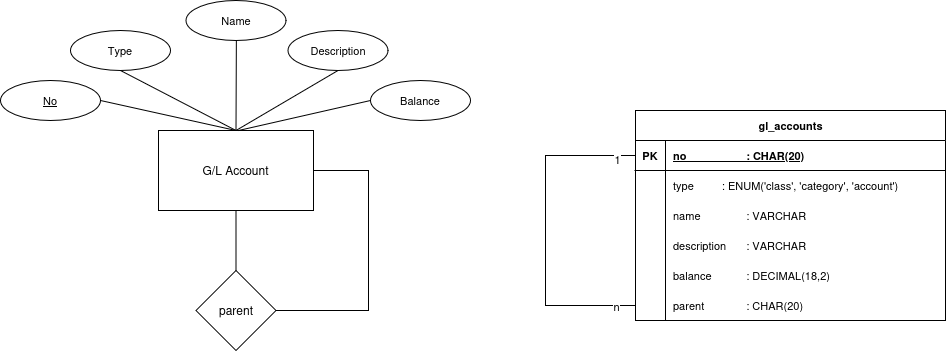

The diagram above was exported from draw.io. Its source (the exported page's mxGraphModel, read from the mxfile embedded in the PNG):
<mxGraphModel dx="3169" dy="1767" grid="1" gridSize="10" guides="1" tooltips="1" connect="1" arrows="1" fold="1" page="1" pageScale="1" pageWidth="850" pageHeight="1100" math="0" shadow="0">
  <root>
    <mxCell id="0" />
    <mxCell id="1" parent="0" />
    <mxCell id="pNfBXQ2F8dZcnE5_rx4K-7" edge="1" parent="1" source="pNfBXQ2F8dZcnE5_rx4K-5" style="edgeStyle=orthogonalEdgeStyle;rounded=0;orthogonalLoop=1;jettySize=auto;html=1;endArrow=none;endFill=0;" target="pNfBXQ2F8dZcnE5_rx4K-6" value="">
      <mxGeometry relative="1" as="geometry" />
    </mxCell>
    <mxCell id="pNfBXQ2F8dZcnE5_rx4K-5" parent="1" style="whiteSpace=wrap;html=1;align=center;" value="&lt;div&gt;G/L Account&lt;/div&gt;" vertex="1">
      <mxGeometry height="80" width="155" x="283" y="360" as="geometry" />
    </mxCell>
    <mxCell id="pNfBXQ2F8dZcnE5_rx4K-8" edge="1" parent="1" source="pNfBXQ2F8dZcnE5_rx4K-6" style="edgeStyle=orthogonalEdgeStyle;shape=connector;rounded=0;orthogonalLoop=1;jettySize=auto;html=1;entryX=1;entryY=0.5;entryDx=0;entryDy=0;strokeColor=default;align=center;verticalAlign=middle;fontFamily=Helvetica;fontSize=11;fontColor=default;labelBackgroundColor=default;endArrow=none;endFill=0;" target="pNfBXQ2F8dZcnE5_rx4K-5">
      <mxGeometry relative="1" as="geometry">
        <Array as="points">
          <mxPoint x="493" y="540" />
          <mxPoint x="493" y="400" />
        </Array>
      </mxGeometry>
    </mxCell>
    <mxCell id="pNfBXQ2F8dZcnE5_rx4K-6" parent="1" style="rhombus;whiteSpace=wrap;html=1;" value="parent" vertex="1">
      <mxGeometry height="80" width="80" x="320.5" y="500" as="geometry" />
    </mxCell>
    <mxCell id="pNfBXQ2F8dZcnE5_rx4K-15" edge="1" parent="1" source="pNfBXQ2F8dZcnE5_rx4K-9" style="shape=connector;rounded=0;orthogonalLoop=1;jettySize=auto;html=1;entryX=0.5;entryY=0;entryDx=0;entryDy=0;strokeColor=default;align=center;verticalAlign=middle;fontFamily=Helvetica;fontSize=11;fontColor=default;labelBackgroundColor=default;endArrow=none;endFill=0;exitX=1;exitY=0.5;exitDx=0;exitDy=0;" target="pNfBXQ2F8dZcnE5_rx4K-5">
      <mxGeometry relative="1" as="geometry" />
    </mxCell>
    <mxCell id="pNfBXQ2F8dZcnE5_rx4K-50" edge="1" parent="1" source="pNfBXQ2F8dZcnE5_rx4K-47" style="edgeStyle=orthogonalEdgeStyle;shape=connector;rounded=0;orthogonalLoop=1;jettySize=auto;html=1;entryX=0;entryY=0.5;entryDx=0;entryDy=0;strokeColor=default;align=center;verticalAlign=middle;fontFamily=Helvetica;fontSize=11;fontColor=default;labelBackgroundColor=default;endArrow=none;endFill=0;" target="pNfBXQ2F8dZcnE5_rx4K-21">
      <mxGeometry relative="1" as="geometry">
        <Array as="points">
          <mxPoint x="670" y="535" />
          <mxPoint x="670" y="385" />
        </Array>
      </mxGeometry>
    </mxCell>
    <mxCell id="pNfBXQ2F8dZcnE5_rx4K-51" connectable="0" parent="pNfBXQ2F8dZcnE5_rx4K-50" style="edgeLabel;html=1;align=center;verticalAlign=middle;resizable=0;points=[];fontFamily=Helvetica;fontSize=11;fontColor=default;labelBackgroundColor=default;" value="n" vertex="1">
      <mxGeometry relative="1" x="-0.8783" as="geometry">
        <mxPoint as="offset" />
      </mxGeometry>
    </mxCell>
    <mxCell id="pNfBXQ2F8dZcnE5_rx4K-52" connectable="0" parent="pNfBXQ2F8dZcnE5_rx4K-50" style="edgeLabel;html=1;align=center;verticalAlign=middle;resizable=0;points=[];fontFamily=Helvetica;fontSize=11;fontColor=default;labelBackgroundColor=default;" value="1" vertex="1">
      <mxGeometry relative="1" x="0.8876" y="-3" as="geometry">
        <mxPoint as="offset" />
      </mxGeometry>
    </mxCell>
    <mxCell id="pNfBXQ2F8dZcnE5_rx4K-9" parent="1" style="ellipse;whiteSpace=wrap;html=1;align=center;fontStyle=4;fontFamily=Helvetica;fontSize=11;fontColor=default;labelBackgroundColor=default;" value="No" vertex="1">
      <mxGeometry height="40" width="100" x="125" y="310" as="geometry" />
    </mxCell>
    <mxCell id="pNfBXQ2F8dZcnE5_rx4K-17" edge="1" parent="1" source="pNfBXQ2F8dZcnE5_rx4K-11" style="edgeStyle=none;shape=connector;rounded=0;orthogonalLoop=1;jettySize=auto;html=1;strokeColor=default;align=center;verticalAlign=middle;fontFamily=Helvetica;fontSize=11;fontColor=default;labelBackgroundColor=default;endArrow=none;endFill=0;">
      <mxGeometry relative="1" as="geometry">
        <mxPoint x="360.5000000000002" y="360" as="targetPoint" />
      </mxGeometry>
    </mxCell>
    <mxCell id="pNfBXQ2F8dZcnE5_rx4K-11" parent="1" style="ellipse;whiteSpace=wrap;html=1;align=center;fontFamily=Helvetica;fontSize=11;fontColor=default;labelBackgroundColor=default;" value="Name" vertex="1">
      <mxGeometry height="40" width="100" x="310.5" y="230" as="geometry" />
    </mxCell>
    <mxCell id="pNfBXQ2F8dZcnE5_rx4K-16" edge="1" parent="1" source="pNfBXQ2F8dZcnE5_rx4K-12" style="edgeStyle=none;shape=connector;rounded=0;orthogonalLoop=1;jettySize=auto;html=1;entryX=0.5;entryY=0;entryDx=0;entryDy=0;strokeColor=default;align=center;verticalAlign=middle;fontFamily=Helvetica;fontSize=11;fontColor=default;labelBackgroundColor=default;endArrow=none;endFill=0;exitX=0.5;exitY=1;exitDx=0;exitDy=0;" target="pNfBXQ2F8dZcnE5_rx4K-5">
      <mxGeometry relative="1" as="geometry" />
    </mxCell>
    <mxCell id="pNfBXQ2F8dZcnE5_rx4K-12" parent="1" style="ellipse;whiteSpace=wrap;html=1;align=center;fontFamily=Helvetica;fontSize=11;fontColor=default;labelBackgroundColor=default;" value="Type" vertex="1">
      <mxGeometry height="40" width="100" x="195" y="260" as="geometry" />
    </mxCell>
    <mxCell id="pNfBXQ2F8dZcnE5_rx4K-18" edge="1" parent="1" source="pNfBXQ2F8dZcnE5_rx4K-13" style="edgeStyle=none;shape=connector;rounded=0;orthogonalLoop=1;jettySize=auto;html=1;entryX=0.5;entryY=0;entryDx=0;entryDy=0;strokeColor=default;align=center;verticalAlign=middle;fontFamily=Helvetica;fontSize=11;fontColor=default;labelBackgroundColor=default;endArrow=none;endFill=0;exitX=0.5;exitY=1;exitDx=0;exitDy=0;" target="pNfBXQ2F8dZcnE5_rx4K-5">
      <mxGeometry relative="1" as="geometry" />
    </mxCell>
    <mxCell id="pNfBXQ2F8dZcnE5_rx4K-13" parent="1" style="ellipse;whiteSpace=wrap;html=1;align=center;fontFamily=Helvetica;fontSize=11;fontColor=default;labelBackgroundColor=default;" value="Description" vertex="1">
      <mxGeometry height="40" width="100" x="412.5" y="260" as="geometry" />
    </mxCell>
    <mxCell id="pNfBXQ2F8dZcnE5_rx4K-19" edge="1" parent="1" source="pNfBXQ2F8dZcnE5_rx4K-14" style="edgeStyle=none;shape=connector;rounded=0;orthogonalLoop=1;jettySize=auto;html=1;exitX=0;exitY=0.5;exitDx=0;exitDy=0;strokeColor=default;align=center;verticalAlign=middle;fontFamily=Helvetica;fontSize=11;fontColor=default;labelBackgroundColor=default;endArrow=none;endFill=0;">
      <mxGeometry relative="1" as="geometry">
        <mxPoint x="362.9999999999998" y="360" as="targetPoint" />
      </mxGeometry>
    </mxCell>
    <mxCell id="pNfBXQ2F8dZcnE5_rx4K-14" parent="1" style="ellipse;whiteSpace=wrap;html=1;align=center;fontFamily=Helvetica;fontSize=11;fontColor=default;labelBackgroundColor=default;" value="Balance" vertex="1">
      <mxGeometry height="40" width="100" x="495" y="310" as="geometry" />
    </mxCell>
    <mxCell id="pNfBXQ2F8dZcnE5_rx4K-20" parent="1" style="shape=table;startSize=30;container=1;collapsible=1;childLayout=tableLayout;fixedRows=1;rowLines=0;fontStyle=1;align=center;resizeLast=1;html=1;fontFamily=Helvetica;fontSize=11;fontColor=default;labelBackgroundColor=default;" value="gl_accounts" vertex="1">
      <mxGeometry height="210" width="310" x="760" y="340" as="geometry" />
    </mxCell>
    <mxCell id="pNfBXQ2F8dZcnE5_rx4K-21" parent="pNfBXQ2F8dZcnE5_rx4K-20" style="shape=tableRow;horizontal=0;startSize=0;swimlaneHead=0;swimlaneBody=0;fillColor=none;collapsible=0;dropTarget=0;points=[[0,0.5],[1,0.5]];portConstraint=eastwest;top=0;left=0;right=0;bottom=1;fontFamily=Helvetica;fontSize=11;fontColor=default;labelBackgroundColor=default;" value="" vertex="1">
      <mxGeometry height="30" width="310" y="30" as="geometry" />
    </mxCell>
    <mxCell id="pNfBXQ2F8dZcnE5_rx4K-22" parent="pNfBXQ2F8dZcnE5_rx4K-21" style="shape=partialRectangle;connectable=0;fillColor=none;top=0;left=0;bottom=0;right=0;fontStyle=1;overflow=hidden;whiteSpace=wrap;html=1;fontFamily=Helvetica;fontSize=11;fontColor=default;labelBackgroundColor=default;" value="PK" vertex="1">
      <mxGeometry height="30" width="30" as="geometry">
        <mxRectangle height="30" width="30" as="alternateBounds" />
      </mxGeometry>
    </mxCell>
    <mxCell id="pNfBXQ2F8dZcnE5_rx4K-23" parent="pNfBXQ2F8dZcnE5_rx4K-21" style="shape=partialRectangle;connectable=0;fillColor=none;top=0;left=0;bottom=0;right=0;align=left;spacingLeft=6;fontStyle=5;overflow=hidden;whiteSpace=wrap;html=1;fontFamily=Helvetica;fontSize=11;fontColor=default;labelBackgroundColor=default;" value="no&lt;span style=&quot;white-space: pre;&quot;&gt;&#09;&lt;span style=&quot;white-space: pre;&quot;&gt;&#09;&lt;/span&gt;&lt;span style=&quot;white-space: pre;&quot;&gt;&#09;&lt;/span&gt;: CHAR(20)&lt;/span&gt;" vertex="1">
      <mxGeometry height="30" width="280" x="30" as="geometry">
        <mxRectangle height="30" width="280" as="alternateBounds" />
      </mxGeometry>
    </mxCell>
    <mxCell id="pNfBXQ2F8dZcnE5_rx4K-36" parent="pNfBXQ2F8dZcnE5_rx4K-20" style="shape=tableRow;horizontal=0;startSize=0;swimlaneHead=0;swimlaneBody=0;fillColor=none;collapsible=0;dropTarget=0;points=[[0,0.5],[1,0.5]];portConstraint=eastwest;top=0;left=0;right=0;bottom=0;fontFamily=Helvetica;fontSize=11;fontColor=default;labelBackgroundColor=default;" value="" vertex="1">
      <mxGeometry height="30" width="310" y="60" as="geometry" />
    </mxCell>
    <mxCell id="pNfBXQ2F8dZcnE5_rx4K-37" parent="pNfBXQ2F8dZcnE5_rx4K-36" style="shape=partialRectangle;connectable=0;fillColor=none;top=0;left=0;bottom=0;right=0;editable=1;overflow=hidden;whiteSpace=wrap;html=1;fontFamily=Helvetica;fontSize=11;fontColor=default;labelBackgroundColor=default;" value="" vertex="1">
      <mxGeometry height="30" width="30" as="geometry">
        <mxRectangle height="30" width="30" as="alternateBounds" />
      </mxGeometry>
    </mxCell>
    <mxCell id="pNfBXQ2F8dZcnE5_rx4K-38" parent="pNfBXQ2F8dZcnE5_rx4K-36" style="shape=partialRectangle;connectable=0;fillColor=none;top=0;left=0;bottom=0;right=0;align=left;spacingLeft=6;overflow=hidden;whiteSpace=wrap;html=1;fontFamily=Helvetica;fontSize=11;fontColor=default;labelBackgroundColor=default;" value="type&lt;span style=&quot;white-space: pre;&quot;&gt;&#09;&lt;/span&gt;&lt;span style=&quot;white-space: pre;&quot;&gt;&#09;&lt;/span&gt;: ENUM('class', 'category', 'account')" vertex="1">
      <mxGeometry height="30" width="280" x="30" as="geometry">
        <mxRectangle height="30" width="280" as="alternateBounds" />
      </mxGeometry>
    </mxCell>
    <mxCell id="pNfBXQ2F8dZcnE5_rx4K-27" parent="pNfBXQ2F8dZcnE5_rx4K-20" style="shape=tableRow;horizontal=0;startSize=0;swimlaneHead=0;swimlaneBody=0;fillColor=none;collapsible=0;dropTarget=0;points=[[0,0.5],[1,0.5]];portConstraint=eastwest;top=0;left=0;right=0;bottom=0;fontFamily=Helvetica;fontSize=11;fontColor=default;labelBackgroundColor=default;" value="" vertex="1">
      <mxGeometry height="30" width="310" y="90" as="geometry" />
    </mxCell>
    <mxCell id="pNfBXQ2F8dZcnE5_rx4K-28" parent="pNfBXQ2F8dZcnE5_rx4K-27" style="shape=partialRectangle;connectable=0;fillColor=none;top=0;left=0;bottom=0;right=0;editable=1;overflow=hidden;whiteSpace=wrap;html=1;fontFamily=Helvetica;fontSize=11;fontColor=default;labelBackgroundColor=default;" value="" vertex="1">
      <mxGeometry height="30" width="30" as="geometry">
        <mxRectangle height="30" width="30" as="alternateBounds" />
      </mxGeometry>
    </mxCell>
    <mxCell id="pNfBXQ2F8dZcnE5_rx4K-29" parent="pNfBXQ2F8dZcnE5_rx4K-27" style="shape=partialRectangle;connectable=0;fillColor=none;top=0;left=0;bottom=0;right=0;align=left;spacingLeft=6;overflow=hidden;whiteSpace=wrap;html=1;fontFamily=Helvetica;fontSize=11;fontColor=default;labelBackgroundColor=default;" value="name&lt;span style=&quot;white-space: pre;&quot;&gt;&#09;&lt;/span&gt;&lt;span style=&quot;white-space: pre;&quot;&gt;&#09;: VARCHAR&lt;/span&gt;" vertex="1">
      <mxGeometry height="30" width="280" x="30" as="geometry">
        <mxRectangle height="30" width="280" as="alternateBounds" />
      </mxGeometry>
    </mxCell>
    <mxCell id="pNfBXQ2F8dZcnE5_rx4K-30" parent="pNfBXQ2F8dZcnE5_rx4K-20" style="shape=tableRow;horizontal=0;startSize=0;swimlaneHead=0;swimlaneBody=0;fillColor=none;collapsible=0;dropTarget=0;points=[[0,0.5],[1,0.5]];portConstraint=eastwest;top=0;left=0;right=0;bottom=0;fontFamily=Helvetica;fontSize=11;fontColor=default;labelBackgroundColor=default;" value="" vertex="1">
      <mxGeometry height="30" width="310" y="120" as="geometry" />
    </mxCell>
    <mxCell id="pNfBXQ2F8dZcnE5_rx4K-31" parent="pNfBXQ2F8dZcnE5_rx4K-30" style="shape=partialRectangle;connectable=0;fillColor=none;top=0;left=0;bottom=0;right=0;editable=1;overflow=hidden;whiteSpace=wrap;html=1;fontFamily=Helvetica;fontSize=11;fontColor=default;labelBackgroundColor=default;" value="" vertex="1">
      <mxGeometry height="30" width="30" as="geometry">
        <mxRectangle height="30" width="30" as="alternateBounds" />
      </mxGeometry>
    </mxCell>
    <mxCell id="pNfBXQ2F8dZcnE5_rx4K-32" parent="pNfBXQ2F8dZcnE5_rx4K-30" style="shape=partialRectangle;connectable=0;fillColor=none;top=0;left=0;bottom=0;right=0;align=left;spacingLeft=6;overflow=hidden;whiteSpace=wrap;html=1;fontFamily=Helvetica;fontSize=11;fontColor=default;labelBackgroundColor=default;" value="&lt;div&gt;description&lt;span style=&quot;white-space: pre;&quot;&gt;&#09;&lt;/span&gt;: VARCHAR&lt;/div&gt;" vertex="1">
      <mxGeometry height="30" width="280" x="30" as="geometry">
        <mxRectangle height="30" width="280" as="alternateBounds" />
      </mxGeometry>
    </mxCell>
    <mxCell id="pNfBXQ2F8dZcnE5_rx4K-33" parent="pNfBXQ2F8dZcnE5_rx4K-20" style="shape=tableRow;horizontal=0;startSize=0;swimlaneHead=0;swimlaneBody=0;fillColor=none;collapsible=0;dropTarget=0;points=[[0,0.5],[1,0.5]];portConstraint=eastwest;top=0;left=0;right=0;bottom=0;fontFamily=Helvetica;fontSize=11;fontColor=default;labelBackgroundColor=default;" value="" vertex="1">
      <mxGeometry height="30" width="310" y="150" as="geometry" />
    </mxCell>
    <mxCell id="pNfBXQ2F8dZcnE5_rx4K-34" parent="pNfBXQ2F8dZcnE5_rx4K-33" style="shape=partialRectangle;connectable=0;fillColor=none;top=0;left=0;bottom=0;right=0;editable=1;overflow=hidden;whiteSpace=wrap;html=1;fontFamily=Helvetica;fontSize=11;fontColor=default;labelBackgroundColor=default;" value="" vertex="1">
      <mxGeometry height="30" width="30" as="geometry">
        <mxRectangle height="30" width="30" as="alternateBounds" />
      </mxGeometry>
    </mxCell>
    <mxCell id="pNfBXQ2F8dZcnE5_rx4K-35" parent="pNfBXQ2F8dZcnE5_rx4K-33" style="shape=partialRectangle;connectable=0;fillColor=none;top=0;left=0;bottom=0;right=0;align=left;spacingLeft=6;overflow=hidden;whiteSpace=wrap;html=1;fontFamily=Helvetica;fontSize=11;fontColor=default;labelBackgroundColor=default;" value="balance&lt;span style=&quot;white-space: pre;&quot;&gt;&#09;&lt;/span&gt;&lt;span style=&quot;white-space: pre;&quot;&gt;&#09;&lt;/span&gt;: DECIMAL(18,2)" vertex="1">
      <mxGeometry height="30" width="280" x="30" as="geometry">
        <mxRectangle height="30" width="280" as="alternateBounds" />
      </mxGeometry>
    </mxCell>
    <mxCell id="pNfBXQ2F8dZcnE5_rx4K-47" parent="pNfBXQ2F8dZcnE5_rx4K-20" style="shape=tableRow;horizontal=0;startSize=0;swimlaneHead=0;swimlaneBody=0;fillColor=none;collapsible=0;dropTarget=0;points=[[0,0.5],[1,0.5]];portConstraint=eastwest;top=0;left=0;right=0;bottom=0;fontFamily=Helvetica;fontSize=11;fontColor=default;labelBackgroundColor=default;" value="" vertex="1">
      <mxGeometry height="30" width="310" y="180" as="geometry" />
    </mxCell>
    <mxCell id="pNfBXQ2F8dZcnE5_rx4K-48" parent="pNfBXQ2F8dZcnE5_rx4K-47" style="shape=partialRectangle;connectable=0;fillColor=none;top=0;left=0;bottom=0;right=0;editable=1;overflow=hidden;whiteSpace=wrap;html=1;fontFamily=Helvetica;fontSize=11;fontColor=default;labelBackgroundColor=default;" value="" vertex="1">
      <mxGeometry height="30" width="30" as="geometry">
        <mxRectangle height="30" width="30" as="alternateBounds" />
      </mxGeometry>
    </mxCell>
    <mxCell id="pNfBXQ2F8dZcnE5_rx4K-49" parent="pNfBXQ2F8dZcnE5_rx4K-47" style="shape=partialRectangle;connectable=0;fillColor=none;top=0;left=0;bottom=0;right=0;align=left;spacingLeft=6;overflow=hidden;whiteSpace=wrap;html=1;fontFamily=Helvetica;fontSize=11;fontColor=default;labelBackgroundColor=default;" value="&lt;span style=&quot;white-space: pre;&quot;&gt;parent&#09;&lt;/span&gt;&lt;span style=&quot;white-space: pre;&quot;&gt;&#09;&lt;/span&gt;: CHAR(20)" vertex="1">
      <mxGeometry height="30" width="280" x="30" as="geometry">
        <mxRectangle height="30" width="280" as="alternateBounds" />
      </mxGeometry>
    </mxCell>
  </root>
</mxGraphModel>